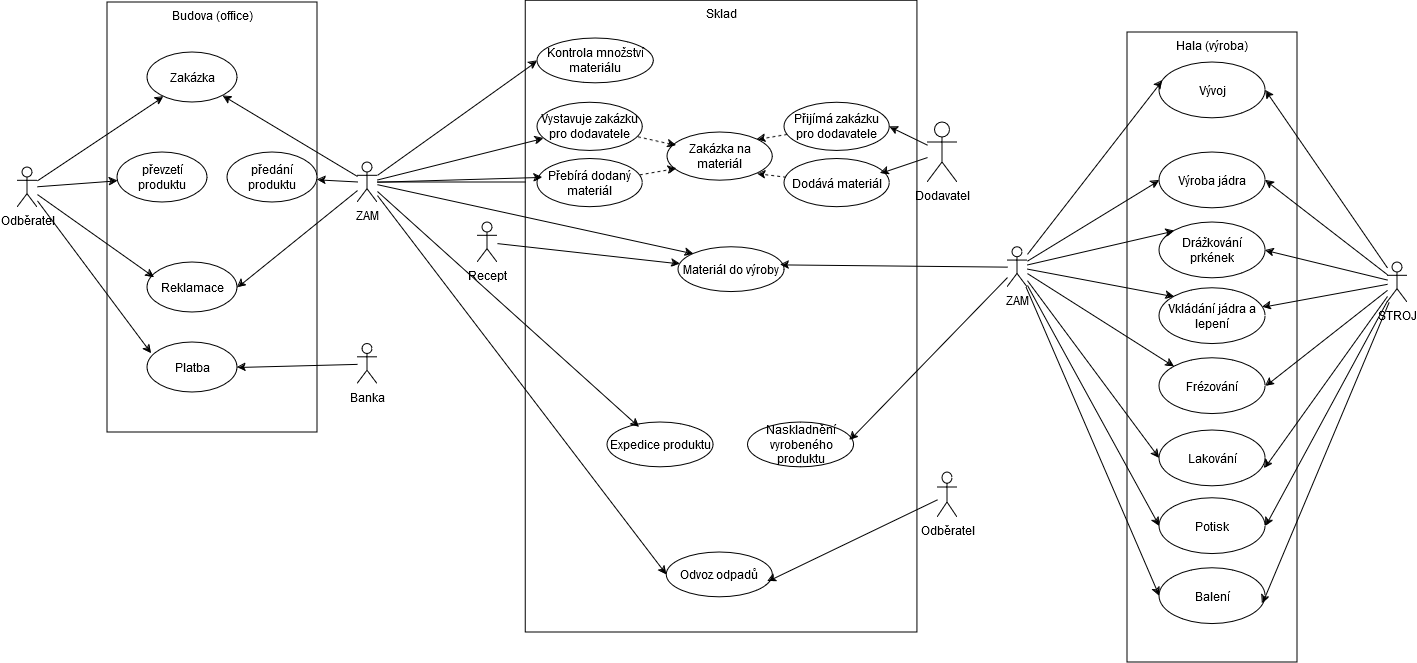

The diagram above was exported from draw.io. Its source (the exported page's mxGraphModel, read from the mxfile embedded in the PNG):
<mxGraphModel dx="2074" dy="1096" grid="1" gridSize="10" guides="1" tooltips="1" connect="1" arrows="1" fold="1" page="1" pageScale="1" pageWidth="1654" pageHeight="1169" background="#FFFFFF" math="0" shadow="0">
  <root>
    <mxCell id="0" />
    <mxCell id="1" parent="0" />
    <mxCell id="rQjvoHQciJOIf_QuhJDC-6" value="" style="group" vertex="1" connectable="0" parent="1">
      <mxGeometry x="1170" y="160" width="170" height="630" as="geometry" />
    </mxCell>
    <mxCell id="74KO6rFQf5ynWPctYf9P-34" value="Hala (výroba)" style="html=1;whiteSpace=wrap;verticalAlign=top;" parent="rQjvoHQciJOIf_QuhJDC-6" vertex="1">
      <mxGeometry width="170" height="630" as="geometry" />
    </mxCell>
    <mxCell id="74KO6rFQf5ynWPctYf9P-82" value="Výroba jádra" style="ellipse;whiteSpace=wrap;html=1;" parent="rQjvoHQciJOIf_QuhJDC-6" vertex="1">
      <mxGeometry x="31.970000000000027" y="120" width="106.05" height="55.81" as="geometry" />
    </mxCell>
    <mxCell id="74KO6rFQf5ynWPctYf9P-86" value="Drážkování prkének" style="ellipse;whiteSpace=wrap;html=1;" parent="rQjvoHQciJOIf_QuhJDC-6" vertex="1">
      <mxGeometry x="31.970000000000027" y="190" width="106.05" height="55.81" as="geometry" />
    </mxCell>
    <mxCell id="74KO6rFQf5ynWPctYf9P-88" value="Vkládání jádra a lepení" style="ellipse;whiteSpace=wrap;html=1;" parent="rQjvoHQciJOIf_QuhJDC-6" vertex="1">
      <mxGeometry x="31.970000000000027" y="255.81" width="106.05" height="55.81" as="geometry" />
    </mxCell>
    <mxCell id="74KO6rFQf5ynWPctYf9P-89" value="Frézování" style="ellipse;whiteSpace=wrap;html=1;" parent="rQjvoHQciJOIf_QuhJDC-6" vertex="1">
      <mxGeometry x="31.970000000000027" y="325.81" width="106.05" height="55.81" as="geometry" />
    </mxCell>
    <mxCell id="74KO6rFQf5ynWPctYf9P-90" value="Balení" style="ellipse;whiteSpace=wrap;html=1;" parent="rQjvoHQciJOIf_QuhJDC-6" vertex="1">
      <mxGeometry x="31.970000000000027" y="535.81" width="106.05" height="55.81" as="geometry" />
    </mxCell>
    <mxCell id="74KO6rFQf5ynWPctYf9P-92" value="Potisk" style="ellipse;whiteSpace=wrap;html=1;" parent="rQjvoHQciJOIf_QuhJDC-6" vertex="1">
      <mxGeometry x="31.970000000000027" y="465.80999999999995" width="106.05" height="55.81" as="geometry" />
    </mxCell>
    <mxCell id="74KO6rFQf5ynWPctYf9P-93" value="Lakování" style="ellipse;whiteSpace=wrap;html=1;" parent="rQjvoHQciJOIf_QuhJDC-6" vertex="1">
      <mxGeometry x="31.970000000000027" y="397.9100000000001" width="106.05" height="55.81" as="geometry" />
    </mxCell>
    <mxCell id="74KO6rFQf5ynWPctYf9P-94" value="Vývoj" style="ellipse;whiteSpace=wrap;html=1;" parent="rQjvoHQciJOIf_QuhJDC-6" vertex="1">
      <mxGeometry x="31.970000000000027" y="30" width="106.05" height="55.81" as="geometry" />
    </mxCell>
    <mxCell id="74KO6rFQf5ynWPctYf9P-36" value="" style="group" parent="1" vertex="1" connectable="0">
      <mxGeometry x="150" y="130" width="210" height="430" as="geometry" />
    </mxCell>
    <mxCell id="74KO6rFQf5ynWPctYf9P-35" value="Budova (office)" style="html=1;whiteSpace=wrap;verticalAlign=top;" parent="74KO6rFQf5ynWPctYf9P-36" vertex="1">
      <mxGeometry width="210" height="430" as="geometry" />
    </mxCell>
    <mxCell id="74KO6rFQf5ynWPctYf9P-3" value="převzetí produktu" style="ellipse;whiteSpace=wrap;html=1;" parent="74KO6rFQf5ynWPctYf9P-36" vertex="1">
      <mxGeometry x="10" y="150" width="90" height="50" as="geometry" />
    </mxCell>
    <mxCell id="74KO6rFQf5ynWPctYf9P-17" value="Zakázka" style="ellipse;whiteSpace=wrap;html=1;" parent="74KO6rFQf5ynWPctYf9P-36" vertex="1">
      <mxGeometry x="40" y="50" width="90" height="50" as="geometry" />
    </mxCell>
    <mxCell id="74KO6rFQf5ynWPctYf9P-28" value="Reklamace" style="ellipse;whiteSpace=wrap;html=1;" parent="74KO6rFQf5ynWPctYf9P-36" vertex="1">
      <mxGeometry x="40" y="260" width="90" height="50" as="geometry" />
    </mxCell>
    <mxCell id="74KO6rFQf5ynWPctYf9P-29" value="&lt;div&gt;Platba&lt;/div&gt;" style="ellipse;whiteSpace=wrap;html=1;" parent="74KO6rFQf5ynWPctYf9P-36" vertex="1">
      <mxGeometry x="40" y="340" width="90" height="50" as="geometry" />
    </mxCell>
    <mxCell id="74KO6rFQf5ynWPctYf9P-62" value="předání produktu" style="ellipse;whiteSpace=wrap;html=1;" parent="74KO6rFQf5ynWPctYf9P-36" vertex="1">
      <mxGeometry x="120" y="150" width="90" height="50" as="geometry" />
    </mxCell>
    <mxCell id="74KO6rFQf5ynWPctYf9P-22" style="rounded=0;orthogonalLoop=1;jettySize=auto;html=1;" parent="1" source="74KO6rFQf5ynWPctYf9P-1" target="74KO6rFQf5ynWPctYf9P-17" edge="1">
      <mxGeometry relative="1" as="geometry" />
    </mxCell>
    <mxCell id="74KO6rFQf5ynWPctYf9P-24" style="rounded=0;orthogonalLoop=1;jettySize=auto;html=1;" parent="1" source="74KO6rFQf5ynWPctYf9P-1" target="74KO6rFQf5ynWPctYf9P-3" edge="1">
      <mxGeometry relative="1" as="geometry" />
    </mxCell>
    <mxCell id="74KO6rFQf5ynWPctYf9P-8" value="Recept" style="shape=umlActor;verticalLabelPosition=bottom;verticalAlign=top;html=1;" parent="1" vertex="1">
      <mxGeometry x="520" y="350" width="20" height="40" as="geometry" />
    </mxCell>
    <mxCell id="74KO6rFQf5ynWPctYf9P-23" style="rounded=0;orthogonalLoop=1;jettySize=auto;html=1;" parent="1" source="74KO6rFQf5ynWPctYf9P-10" target="74KO6rFQf5ynWPctYf9P-17" edge="1">
      <mxGeometry relative="1" as="geometry" />
    </mxCell>
    <mxCell id="74KO6rFQf5ynWPctYf9P-32" style="rounded=0;orthogonalLoop=1;jettySize=auto;html=1;entryX=1;entryY=0.5;entryDx=0;entryDy=0;" parent="1" source="74KO6rFQf5ynWPctYf9P-10" target="74KO6rFQf5ynWPctYf9P-28" edge="1">
      <mxGeometry relative="1" as="geometry" />
    </mxCell>
    <mxCell id="74KO6rFQf5ynWPctYf9P-30" style="rounded=0;orthogonalLoop=1;jettySize=auto;html=1;entryX=0.078;entryY=0.3;entryDx=0;entryDy=0;entryPerimeter=0;" parent="1" source="74KO6rFQf5ynWPctYf9P-1" target="74KO6rFQf5ynWPctYf9P-28" edge="1">
      <mxGeometry relative="1" as="geometry" />
    </mxCell>
    <mxCell id="74KO6rFQf5ynWPctYf9P-31" style="rounded=0;orthogonalLoop=1;jettySize=auto;html=1;entryX=0.044;entryY=0.22;entryDx=0;entryDy=0;entryPerimeter=0;" parent="1" source="74KO6rFQf5ynWPctYf9P-1" target="74KO6rFQf5ynWPctYf9P-29" edge="1">
      <mxGeometry relative="1" as="geometry" />
    </mxCell>
    <mxCell id="74KO6rFQf5ynWPctYf9P-1" value="&lt;div&gt;Odběratel&lt;/div&gt;&lt;div&gt;&lt;br&gt;&lt;/div&gt;" style="shape=umlActor;verticalLabelPosition=bottom;verticalAlign=top;html=1;" parent="1" vertex="1">
      <mxGeometry x="60" y="295" width="20" height="40" as="geometry" />
    </mxCell>
    <mxCell id="74KO6rFQf5ynWPctYf9P-63" style="rounded=0;orthogonalLoop=1;jettySize=auto;html=1;" parent="1" source="74KO6rFQf5ynWPctYf9P-10" target="74KO6rFQf5ynWPctYf9P-62" edge="1">
      <mxGeometry relative="1" as="geometry">
        <mxPoint x="360" y="310" as="targetPoint" />
      </mxGeometry>
    </mxCell>
    <mxCell id="74KO6rFQf5ynWPctYf9P-105" style="edgeStyle=orthogonalEdgeStyle;rounded=0;orthogonalLoop=1;jettySize=auto;html=1;entryX=0;entryY=0;entryDx=0;entryDy=0;" parent="1" source="74KO6rFQf5ynWPctYf9P-10" target="74KO6rFQf5ynWPctYf9P-72" edge="1">
      <mxGeometry relative="1" as="geometry" />
    </mxCell>
    <mxCell id="74KO6rFQf5ynWPctYf9P-10" value="ZAM" style="shape=umlActor;verticalLabelPosition=bottom;verticalAlign=top;html=1;" parent="1" vertex="1">
      <mxGeometry x="400" y="290" width="20" height="40" as="geometry" />
    </mxCell>
    <mxCell id="74KO6rFQf5ynWPctYf9P-37" value="" style="group" parent="1" vertex="1" connectable="0">
      <mxGeometry x="570" y="150" width="390" height="610" as="geometry" />
    </mxCell>
    <mxCell id="74KO6rFQf5ynWPctYf9P-38" value="Sklad" style="html=1;whiteSpace=wrap;verticalAlign=top;" parent="74KO6rFQf5ynWPctYf9P-37" vertex="1">
      <mxGeometry x="-1.71" y="-21.74" width="391.71" height="631.74" as="geometry" />
    </mxCell>
    <mxCell id="74KO6rFQf5ynWPctYf9P-40" value="&lt;div&gt;Materiál do výroby&lt;/div&gt;" style="ellipse;whiteSpace=wrap;html=1;" parent="74KO6rFQf5ynWPctYf9P-37" vertex="1">
      <mxGeometry x="150.99999999999997" y="224.73684210526318" width="106.04999999999997" height="44.794868421052634" as="geometry" />
    </mxCell>
    <mxCell id="74KO6rFQf5ynWPctYf9P-53" value="Kontrola množství materiálu" style="ellipse;whiteSpace=wrap;html=1;" parent="74KO6rFQf5ynWPctYf9P-37" vertex="1">
      <mxGeometry x="9.999999999999998" y="16.05263157894737" width="116.31999999999996" height="44.794868421052634" as="geometry" />
    </mxCell>
    <mxCell id="74KO6rFQf5ynWPctYf9P-2" value="Vystavuje zakázku pro dodavatele" style="ellipse;whiteSpace=wrap;html=1;" parent="74KO6rFQf5ynWPctYf9P-37" vertex="1">
      <mxGeometry x="9.999999999999998" y="80.26315789473685" width="105.25999999999998" height="48.15789473684211" as="geometry" />
    </mxCell>
    <mxCell id="rQjvoHQciJOIf_QuhJDC-4" style="rounded=0;orthogonalLoop=1;jettySize=auto;html=1;entryX=1;entryY=0;entryDx=0;entryDy=0;dashed=1;" edge="1" parent="74KO6rFQf5ynWPctYf9P-37" source="74KO6rFQf5ynWPctYf9P-64" target="rQjvoHQciJOIf_QuhJDC-1">
      <mxGeometry relative="1" as="geometry" />
    </mxCell>
    <mxCell id="74KO6rFQf5ynWPctYf9P-64" value="Přijímá zakázku pro dodavatele" style="ellipse;whiteSpace=wrap;html=1;" parent="74KO6rFQf5ynWPctYf9P-37" vertex="1">
      <mxGeometry x="257" y="80.26315789473685" width="105.25999999999998" height="48.15789473684211" as="geometry" />
    </mxCell>
    <mxCell id="rQjvoHQciJOIf_QuhJDC-5" style="rounded=0;orthogonalLoop=1;jettySize=auto;html=1;entryX=1;entryY=1;entryDx=0;entryDy=0;dashed=1;" edge="1" parent="74KO6rFQf5ynWPctYf9P-37" source="74KO6rFQf5ynWPctYf9P-66" target="rQjvoHQciJOIf_QuhJDC-1">
      <mxGeometry relative="1" as="geometry" />
    </mxCell>
    <mxCell id="74KO6rFQf5ynWPctYf9P-66" value="Dodává materiál" style="ellipse;whiteSpace=wrap;html=1;" parent="74KO6rFQf5ynWPctYf9P-37" vertex="1">
      <mxGeometry x="257.04999999999995" y="136.44736842105263" width="105.25999999999998" height="48.15789473684211" as="geometry" />
    </mxCell>
    <mxCell id="74KO6rFQf5ynWPctYf9P-67" value="Přebírá dodaný materiál" style="ellipse;whiteSpace=wrap;html=1;" parent="74KO6rFQf5ynWPctYf9P-37" vertex="1">
      <mxGeometry x="9.999999999999998" y="136.44736842105263" width="105.25999999999998" height="48.15789473684211" as="geometry" />
    </mxCell>
    <mxCell id="74KO6rFQf5ynWPctYf9P-70" value="Naskladnění vyrobeného produktu" style="ellipse;whiteSpace=wrap;html=1;" parent="74KO6rFQf5ynWPctYf9P-37" vertex="1">
      <mxGeometry x="220.51999999999998" y="400.00157894736844" width="106.04999999999997" height="44.794868421052634" as="geometry" />
    </mxCell>
    <mxCell id="74KO6rFQf5ynWPctYf9P-71" value="Odvoz odpadů" style="ellipse;whiteSpace=wrap;html=1;" parent="74KO6rFQf5ynWPctYf9P-37" vertex="1">
      <mxGeometry x="139.20999999999998" y="530.0047368421053" width="106.04999999999997" height="44.794868421052634" as="geometry" />
    </mxCell>
    <mxCell id="74KO6rFQf5ynWPctYf9P-72" value="Expedice produktu" style="ellipse;whiteSpace=wrap;html=1;" parent="74KO6rFQf5ynWPctYf9P-37" vertex="1">
      <mxGeometry x="80" y="400.00157894736844" width="106.04999999999997" height="44.794868421052634" as="geometry" />
    </mxCell>
    <mxCell id="rQjvoHQciJOIf_QuhJDC-1" value="Zakázka na materiál" style="ellipse;whiteSpace=wrap;html=1;" vertex="1" parent="74KO6rFQf5ynWPctYf9P-37">
      <mxGeometry x="140" y="110.00315789473683" width="105.25999999999998" height="48.15789473684211" as="geometry" />
    </mxCell>
    <mxCell id="rQjvoHQciJOIf_QuhJDC-2" style="rounded=0;orthogonalLoop=1;jettySize=auto;html=1;entryX=0.086;entryY=0.27;entryDx=0;entryDy=0;entryPerimeter=0;dashed=1;" edge="1" parent="74KO6rFQf5ynWPctYf9P-37" source="74KO6rFQf5ynWPctYf9P-2" target="rQjvoHQciJOIf_QuhJDC-1">
      <mxGeometry relative="1" as="geometry" />
    </mxCell>
    <mxCell id="rQjvoHQciJOIf_QuhJDC-3" style="rounded=0;orthogonalLoop=1;jettySize=auto;html=1;entryX=0.086;entryY=0.747;entryDx=0;entryDy=0;entryPerimeter=0;dashed=1;" edge="1" parent="74KO6rFQf5ynWPctYf9P-37" source="74KO6rFQf5ynWPctYf9P-67" target="rQjvoHQciJOIf_QuhJDC-1">
      <mxGeometry relative="1" as="geometry" />
    </mxCell>
    <mxCell id="74KO6rFQf5ynWPctYf9P-96" style="rounded=0;orthogonalLoop=1;jettySize=auto;html=1;entryX=0;entryY=0.5;entryDx=0;entryDy=0;" parent="1" source="74KO6rFQf5ynWPctYf9P-51" target="74KO6rFQf5ynWPctYf9P-82" edge="1">
      <mxGeometry relative="1" as="geometry" />
    </mxCell>
    <mxCell id="74KO6rFQf5ynWPctYf9P-97" style="rounded=0;orthogonalLoop=1;jettySize=auto;html=1;entryX=0;entryY=0;entryDx=0;entryDy=0;" parent="1" source="74KO6rFQf5ynWPctYf9P-51" target="74KO6rFQf5ynWPctYf9P-86" edge="1">
      <mxGeometry relative="1" as="geometry" />
    </mxCell>
    <mxCell id="74KO6rFQf5ynWPctYf9P-98" style="rounded=0;orthogonalLoop=1;jettySize=auto;html=1;entryX=0;entryY=0;entryDx=0;entryDy=0;" parent="1" source="74KO6rFQf5ynWPctYf9P-51" target="74KO6rFQf5ynWPctYf9P-88" edge="1">
      <mxGeometry relative="1" as="geometry" />
    </mxCell>
    <mxCell id="74KO6rFQf5ynWPctYf9P-99" style="rounded=0;orthogonalLoop=1;jettySize=auto;html=1;entryX=0;entryY=0;entryDx=0;entryDy=0;" parent="1" source="74KO6rFQf5ynWPctYf9P-51" target="74KO6rFQf5ynWPctYf9P-89" edge="1">
      <mxGeometry relative="1" as="geometry" />
    </mxCell>
    <mxCell id="74KO6rFQf5ynWPctYf9P-101" style="rounded=0;orthogonalLoop=1;jettySize=auto;html=1;entryX=0;entryY=0.5;entryDx=0;entryDy=0;" parent="1" source="74KO6rFQf5ynWPctYf9P-51" target="74KO6rFQf5ynWPctYf9P-93" edge="1">
      <mxGeometry relative="1" as="geometry" />
    </mxCell>
    <mxCell id="74KO6rFQf5ynWPctYf9P-102" style="rounded=0;orthogonalLoop=1;jettySize=auto;html=1;entryX=0;entryY=0.5;entryDx=0;entryDy=0;" parent="1" source="74KO6rFQf5ynWPctYf9P-51" target="74KO6rFQf5ynWPctYf9P-92" edge="1">
      <mxGeometry relative="1" as="geometry" />
    </mxCell>
    <mxCell id="74KO6rFQf5ynWPctYf9P-103" style="rounded=0;orthogonalLoop=1;jettySize=auto;html=1;entryX=0;entryY=0.5;entryDx=0;entryDy=0;" parent="1" source="74KO6rFQf5ynWPctYf9P-51" target="74KO6rFQf5ynWPctYf9P-90" edge="1">
      <mxGeometry relative="1" as="geometry" />
    </mxCell>
    <mxCell id="74KO6rFQf5ynWPctYf9P-51" value="ZAM" style="shape=umlActor;verticalLabelPosition=bottom;verticalAlign=top;html=1;" parent="1" vertex="1">
      <mxGeometry x="1050" y="374.74" width="20" height="40" as="geometry" />
    </mxCell>
    <mxCell id="74KO6rFQf5ynWPctYf9P-54" style="rounded=0;orthogonalLoop=1;jettySize=auto;html=1;entryX=0;entryY=0.5;entryDx=0;entryDy=0;" parent="1" source="74KO6rFQf5ynWPctYf9P-10" target="74KO6rFQf5ynWPctYf9P-53" edge="1">
      <mxGeometry relative="1" as="geometry" />
    </mxCell>
    <mxCell id="74KO6rFQf5ynWPctYf9P-65" style="rounded=0;orthogonalLoop=1;jettySize=auto;html=1;entryX=1;entryY=0.5;entryDx=0;entryDy=0;" parent="1" source="74KO6rFQf5ynWPctYf9P-56" target="74KO6rFQf5ynWPctYf9P-64" edge="1">
      <mxGeometry relative="1" as="geometry" />
    </mxCell>
    <mxCell id="74KO6rFQf5ynWPctYf9P-56" value="Dodavatel" style="shape=umlActor;verticalLabelPosition=bottom;verticalAlign=top;html=1;" parent="1" vertex="1">
      <mxGeometry x="970" y="250" width="30" height="60" as="geometry" />
    </mxCell>
    <mxCell id="74KO6rFQf5ynWPctYf9P-58" style="rounded=0;orthogonalLoop=1;jettySize=auto;html=1;" parent="1" source="74KO6rFQf5ynWPctYf9P-10" target="74KO6rFQf5ynWPctYf9P-2" edge="1">
      <mxGeometry relative="1" as="geometry" />
    </mxCell>
    <mxCell id="74KO6rFQf5ynWPctYf9P-68" style="rounded=0;orthogonalLoop=1;jettySize=auto;html=1;entryX=0.048;entryY=0.383;entryDx=0;entryDy=0;entryPerimeter=0;" parent="1" source="74KO6rFQf5ynWPctYf9P-10" target="74KO6rFQf5ynWPctYf9P-67" edge="1">
      <mxGeometry relative="1" as="geometry" />
    </mxCell>
    <mxCell id="74KO6rFQf5ynWPctYf9P-69" style="rounded=0;orthogonalLoop=1;jettySize=auto;html=1;entryX=0.912;entryY=0.3;entryDx=0;entryDy=0;entryPerimeter=0;" parent="1" source="74KO6rFQf5ynWPctYf9P-56" target="74KO6rFQf5ynWPctYf9P-66" edge="1">
      <mxGeometry relative="1" as="geometry" />
    </mxCell>
    <mxCell id="74KO6rFQf5ynWPctYf9P-74" style="rounded=0;orthogonalLoop=1;jettySize=auto;html=1;" parent="1" source="74KO6rFQf5ynWPctYf9P-8" target="74KO6rFQf5ynWPctYf9P-40" edge="1">
      <mxGeometry relative="1" as="geometry" />
    </mxCell>
    <mxCell id="74KO6rFQf5ynWPctYf9P-75" style="rounded=0;orthogonalLoop=1;jettySize=auto;html=1;entryX=0;entryY=0;entryDx=0;entryDy=0;" parent="1" source="74KO6rFQf5ynWPctYf9P-10" target="74KO6rFQf5ynWPctYf9P-40" edge="1">
      <mxGeometry relative="1" as="geometry" />
    </mxCell>
    <mxCell id="74KO6rFQf5ynWPctYf9P-83" style="rounded=0;orthogonalLoop=1;jettySize=auto;html=1;entryX=0.028;entryY=0.323;entryDx=0;entryDy=0;entryPerimeter=0;" parent="1" source="74KO6rFQf5ynWPctYf9P-51" target="74KO6rFQf5ynWPctYf9P-94" edge="1">
      <mxGeometry relative="1" as="geometry">
        <mxPoint x="1070" y="180" as="targetPoint" />
      </mxGeometry>
    </mxCell>
    <mxCell id="74KO6rFQf5ynWPctYf9P-95" style="rounded=0;orthogonalLoop=1;jettySize=auto;html=1;entryX=0.962;entryY=0.394;entryDx=0;entryDy=0;entryPerimeter=0;" parent="1" source="74KO6rFQf5ynWPctYf9P-51" target="74KO6rFQf5ynWPctYf9P-40" edge="1">
      <mxGeometry relative="1" as="geometry" />
    </mxCell>
    <mxCell id="74KO6rFQf5ynWPctYf9P-104" style="rounded=0;orthogonalLoop=1;jettySize=auto;html=1;entryX=0.96;entryY=0.394;entryDx=0;entryDy=0;entryPerimeter=0;" parent="1" source="74KO6rFQf5ynWPctYf9P-51" target="74KO6rFQf5ynWPctYf9P-70" edge="1">
      <mxGeometry relative="1" as="geometry" />
    </mxCell>
    <mxCell id="74KO6rFQf5ynWPctYf9P-106" style="rounded=0;orthogonalLoop=1;jettySize=auto;html=1;entryX=0.301;entryY=0.108;entryDx=0;entryDy=0;entryPerimeter=0;" parent="1" source="74KO6rFQf5ynWPctYf9P-10" target="74KO6rFQf5ynWPctYf9P-72" edge="1">
      <mxGeometry relative="1" as="geometry" />
    </mxCell>
    <mxCell id="74KO6rFQf5ynWPctYf9P-107" style="rounded=0;orthogonalLoop=1;jettySize=auto;html=1;entryX=0;entryY=0.5;entryDx=0;entryDy=0;" parent="1" source="74KO6rFQf5ynWPctYf9P-10" target="74KO6rFQf5ynWPctYf9P-71" edge="1">
      <mxGeometry relative="1" as="geometry" />
    </mxCell>
    <mxCell id="74KO6rFQf5ynWPctYf9P-110" style="rounded=0;orthogonalLoop=1;jettySize=auto;html=1;entryX=1;entryY=0.5;entryDx=0;entryDy=0;" parent="1" source="74KO6rFQf5ynWPctYf9P-109" target="74KO6rFQf5ynWPctYf9P-29" edge="1">
      <mxGeometry relative="1" as="geometry" />
    </mxCell>
    <mxCell id="74KO6rFQf5ynWPctYf9P-109" value="Banka" style="shape=umlActor;verticalLabelPosition=bottom;verticalAlign=top;html=1;" parent="1" vertex="1">
      <mxGeometry x="400" y="471.62" width="20" height="40" as="geometry" />
    </mxCell>
    <mxCell id="74KO6rFQf5ynWPctYf9P-112" style="rounded=0;orthogonalLoop=1;jettySize=auto;html=1;entryX=1;entryY=0.5;entryDx=0;entryDy=0;" parent="1" source="74KO6rFQf5ynWPctYf9P-111" target="74KO6rFQf5ynWPctYf9P-94" edge="1">
      <mxGeometry relative="1" as="geometry" />
    </mxCell>
    <mxCell id="74KO6rFQf5ynWPctYf9P-113" style="rounded=0;orthogonalLoop=1;jettySize=auto;html=1;entryX=1;entryY=0.5;entryDx=0;entryDy=0;" parent="1" source="74KO6rFQf5ynWPctYf9P-111" target="74KO6rFQf5ynWPctYf9P-82" edge="1">
      <mxGeometry relative="1" as="geometry" />
    </mxCell>
    <mxCell id="74KO6rFQf5ynWPctYf9P-114" style="rounded=0;orthogonalLoop=1;jettySize=auto;html=1;entryX=1;entryY=0.5;entryDx=0;entryDy=0;" parent="1" source="74KO6rFQf5ynWPctYf9P-111" target="74KO6rFQf5ynWPctYf9P-86" edge="1">
      <mxGeometry relative="1" as="geometry" />
    </mxCell>
    <mxCell id="74KO6rFQf5ynWPctYf9P-115" style="rounded=0;orthogonalLoop=1;jettySize=auto;html=1;" parent="1" source="74KO6rFQf5ynWPctYf9P-111" target="74KO6rFQf5ynWPctYf9P-88" edge="1">
      <mxGeometry relative="1" as="geometry" />
    </mxCell>
    <mxCell id="74KO6rFQf5ynWPctYf9P-116" style="rounded=0;orthogonalLoop=1;jettySize=auto;html=1;entryX=1;entryY=0.5;entryDx=0;entryDy=0;" parent="1" source="74KO6rFQf5ynWPctYf9P-111" target="74KO6rFQf5ynWPctYf9P-89" edge="1">
      <mxGeometry relative="1" as="geometry" />
    </mxCell>
    <mxCell id="74KO6rFQf5ynWPctYf9P-118" style="rounded=0;orthogonalLoop=1;jettySize=auto;html=1;entryX=1;entryY=0.5;entryDx=0;entryDy=0;" parent="1" source="74KO6rFQf5ynWPctYf9P-111" target="74KO6rFQf5ynWPctYf9P-92" edge="1">
      <mxGeometry relative="1" as="geometry" />
    </mxCell>
    <mxCell id="74KO6rFQf5ynWPctYf9P-111" value="STROJ" style="shape=umlActor;verticalLabelPosition=bottom;verticalAlign=top;html=1;" parent="1" vertex="1">
      <mxGeometry x="1430" y="390" width="20" height="40" as="geometry" />
    </mxCell>
    <mxCell id="74KO6rFQf5ynWPctYf9P-117" style="rounded=0;orthogonalLoop=1;jettySize=auto;html=1;entryX=0.99;entryY=0.682;entryDx=0;entryDy=0;entryPerimeter=0;" parent="1" source="74KO6rFQf5ynWPctYf9P-111" target="74KO6rFQf5ynWPctYf9P-93" edge="1">
      <mxGeometry relative="1" as="geometry" />
    </mxCell>
    <mxCell id="74KO6rFQf5ynWPctYf9P-119" style="rounded=0;orthogonalLoop=1;jettySize=auto;html=1;entryX=0.971;entryY=0.631;entryDx=0;entryDy=0;entryPerimeter=0;" parent="1" source="74KO6rFQf5ynWPctYf9P-111" target="74KO6rFQf5ynWPctYf9P-90" edge="1">
      <mxGeometry relative="1" as="geometry" />
    </mxCell>
    <mxCell id="74KO6rFQf5ynWPctYf9P-120" value="Odběratel" style="shape=umlActor;verticalLabelPosition=bottom;verticalAlign=top;html=1;" parent="1" vertex="1">
      <mxGeometry x="980" y="600" width="20" height="45" as="geometry" />
    </mxCell>
    <mxCell id="74KO6rFQf5ynWPctYf9P-121" style="rounded=0;orthogonalLoop=1;jettySize=auto;html=1;entryX=0.952;entryY=0.647;entryDx=0;entryDy=0;entryPerimeter=0;" parent="1" source="74KO6rFQf5ynWPctYf9P-120" target="74KO6rFQf5ynWPctYf9P-71" edge="1">
      <mxGeometry relative="1" as="geometry" />
    </mxCell>
  </root>
</mxGraphModel>